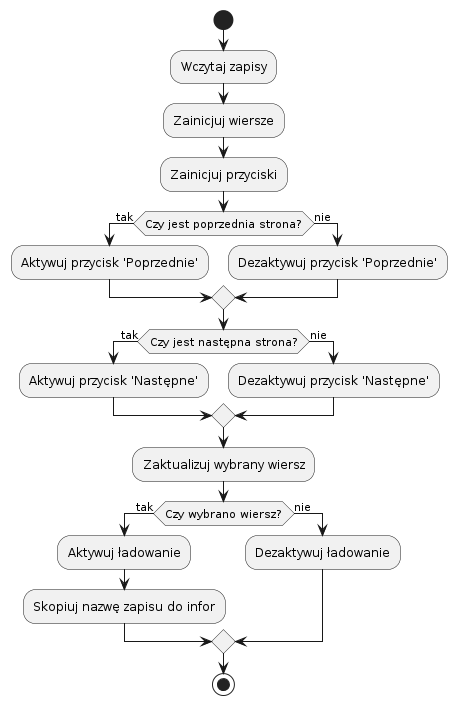

The diagram above was rendered by PlantUML. Its source (embedded in the PNG):
@startuml
start
:Wczytaj zapisy;
:Zainicjuj wiersze;
:Zainicjuj przyciski;

if (Czy jest poprzednia strona?) then (tak)
  :Aktywuj przycisk 'Poprzednie';
else (nie)
  :Dezaktywuj przycisk 'Poprzednie';
endif

if (Czy jest następna strona?) then (tak)
  :Aktywuj przycisk 'Następne';
else (nie)
  :Dezaktywuj przycisk 'Następne';
endif

:Zaktualizuj wybrany wiersz;
if (Czy wybrano wiersz?) then (tak)
  :Aktywuj ładowanie;
  :Skopiuj nazwę zapisu do infor;
else (nie)
  :Dezaktywuj ładowanie;
endif

stop
@enduml